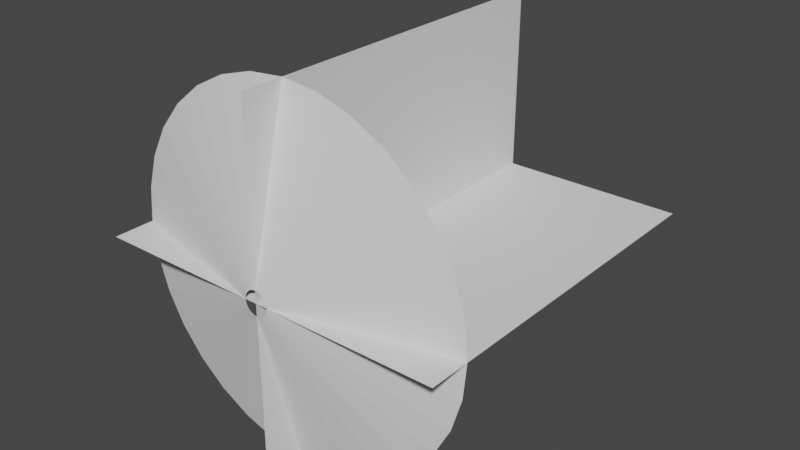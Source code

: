 # Source: Muzzleflash.blend  (saved by Blender 2.92.15; exported with 4.5.12 LTS)
import bpy
from mathutils import Matrix  # noqa: F401  (used for matrix-valued properties, if any)

bpy.ops.wm.read_factory_settings(use_empty=True)
scene = bpy.context.scene
scene.name = 'Scene'

# ---- collections
col_collection = bpy.data.collections.new('Collection'); scene.collection.children.link(col_collection)

# ---- world
world_world = bpy.data.worlds.new('World'); scene.world = world_world
world_world.use_nodes = True; world_world.node_tree.nodes.clear()
_N = world_world.node_tree.nodes; _L = world_world.node_tree.links
n0 = _N.new('ShaderNodeOutputWorld'); n0.name = 'World Output'; n0.location = (300, 300)
n1 = _N.new('ShaderNodeBackground'); n1.name = 'Background'; n1.location = (10, 300)
n1.inputs[0].default_value = (0.05088, 0.05088, 0.05088, 1.0)
_L.new(n1.outputs[0], n0.inputs[0])
n0.is_active_output = True
world_world.color = (0.05088, 0.05088, 0.05088)
world_world.use_sun_shadow = False
world_world.sun_shadow_jitter_overblur = 0.0

# ---- meshes
me_circle = bpy.data.meshes.new('Circle')
me_circle.from_pydata([(0.0, 1.0, 0.2291), (-0.1951, 0.9808, 0.2291), (-0.3827, 0.9239, 0.2291), (-0.5556, 0.8315, 0.2291), (-0.7071, 0.7071, 0.2291), (-0.8315, 0.5556, 0.2291), (-0.9239, 0.3827, 0.2291), (-0.9808, 0.1951, 0.2291), (-1.0, 7.55e-08, 0.2291), (-0.9808, -0.1951, 0.2291), (-0.9239, -0.3827, 0.2291), (-0.8315, -0.5556, 0.2291), (-0.7071, -0.7071, 0.2291), (-0.5556, -0.8315, 0.2291), (-0.3827, -0.9239, 0.2291), (-0.1951, -0.9808, 0.2291), (3.258e-07, -1.0, 0.2291), (0.1951, -0.9808, 0.2291), (0.3827, -0.9239, 0.2291), (0.5556, -0.8315, 0.2291), (0.7071, -0.7071, 0.2291), (0.8315, -0.5556, 0.2291), (0.9239, -0.3827, 0.2291), (0.9808, -0.1951, 0.2291), (1.0, 9.656e-07, 0.2291), (0.9808, 0.1951, 0.2291), (0.9239, 0.3827, 0.2291), (0.8315, 0.5556, 0.2291), (0.7071, 0.7071, 0.2291), (0.5556, 0.8315, 0.2291), (0.3827, 0.9239, 0.2291), (0.1951, 0.9808, 0.2291), (-1.108e-07, 0.06725, 0.0), (-0.01312, 0.06595, 0.0), (-0.02573, 0.06213, 0.0), (-0.03736, 0.05591, 0.0), (-0.04755, 0.04755, 0.0), (-0.05591, 0.03736, 0.0), (-0.06213, 0.02573, 0.0), (-0.06595, 0.01312, 0.0), (-0.06725, 2.848e-07, 0.0), (-0.06595, -0.01312, 0.0), (-0.06213, -0.02573, 0.0), (-0.05591, -0.03736, 0.0), (-0.04755, -0.04755, 0.0), (-0.03736, -0.05591, 0.0), (-0.02573, -0.06213, 0.0), (-0.01312, -0.06595, 0.0), (-8.885e-08, -0.06725, 0.0), (0.01312, -0.06595, 0.0), (0.02573, -0.06213, 0.0), (0.03736, -0.05591, 0.0), (0.04755, -0.04755, 0.0), (0.05591, -0.03736, 0.0), (0.06213, -0.02573, 0.0), (0.06595, -0.01312, 0.0), (0.06725, 3.447e-07, 0.0), (0.06595, 0.01312, 0.0), (0.06213, 0.02573, 0.0), (0.05591, 0.03736, 0.0), (0.04755, 0.04755, 0.0), (0.03736, 0.05591, 0.0), (0.02573, 0.06213, 0.0), (0.01312, 0.06595, 0.0), (-0.1092, 0.5491, 0.12), (-0.2142, 0.5172, 0.12), (0.3959, 0.3959, 0.12), (0.311, 0.4655, 0.12), (-0.1092, -0.5491, 0.12), (1.301e-07, -0.5598, 0.12), (-0.311, 0.4655, 0.12), (0.2142, 0.5172, 0.12), (0.1092, -0.5491, 0.12), (-0.3959, 0.3959, 0.12), (0.1092, 0.5491, 0.12), (0.2142, -0.5172, 0.12), (-0.4655, 0.311, 0.12), (-5.227e-08, 0.5598, 0.12), (0.311, -0.4655, 0.12), (-0.5172, 0.2142, 0.12), (0.3959, -0.3959, 0.12), (-0.5491, 0.1092, 0.12), (0.4655, -0.311, 0.12), (-0.5598, 1.743e-07, 0.12), (0.5172, -0.2142, 0.12), (-0.5491, -0.1092, 0.12), (0.5491, -0.1092, 0.12), (-0.5172, -0.2142, 0.12), (0.5598, 6.726e-07, 0.12), (-0.4655, -0.311, 0.12), (0.5491, 0.1092, 0.12), (-0.3959, -0.3959, 0.12), (0.5172, 0.2142, 0.12), (-0.311, -0.4655, 0.12), (0.4655, 0.311, 0.12), (-0.2142, -0.5172, 0.12)], [], [(65, 64, 33, 34), (67, 66, 60, 61), (69, 68, 47, 48), (70, 65, 34, 35), (71, 67, 61, 62), (72, 69, 48, 49), (73, 70, 35, 36), (74, 71, 62, 63), (75, 72, 49, 50), (76, 73, 36, 37), (77, 74, 63, 32), (78, 75, 50, 51), (79, 76, 37, 38), (80, 78, 51, 52), (81, 79, 38, 39), (82, 80, 52, 53), (83, 81, 39, 40), (84, 82, 53, 54), (85, 83, 40, 41), (86, 84, 54, 55), (87, 85, 41, 42), (88, 86, 55, 56), (89, 87, 42, 43), (90, 88, 56, 57), (91, 89, 43, 44), (92, 90, 57, 58), (93, 91, 44, 45), (94, 92, 58, 59), (95, 93, 45, 46), (64, 77, 32, 33), (66, 94, 59, 60), (68, 95, 46, 47), (15, 14, 95, 68), (28, 27, 94, 66), (1, 0, 77, 64), (14, 13, 93, 95), (27, 26, 92, 94), (13, 12, 91, 93), (26, 25, 90, 92), (12, 11, 89, 91), (25, 24, 88, 90), (11, 10, 87, 89), (24, 23, 86, 88), (10, 9, 85, 87), (23, 22, 84, 86), (9, 8, 83, 85), (22, 21, 82, 84), (8, 7, 81, 83), (21, 20, 80, 82), (7, 6, 79, 81), (20, 19, 78, 80), (6, 5, 76, 79), (19, 18, 75, 78), (0, 31, 74, 77), (5, 4, 73, 76), (18, 17, 72, 75), (31, 30, 71, 74), (4, 3, 70, 73), (17, 16, 69, 72), (30, 29, 67, 71), (3, 2, 65, 70), (16, 15, 68, 69), (29, 28, 66, 67), (2, 1, 64, 65)])
_uv = me_circle.uv_layers.new(name='UVMap')
_uv.uv.foreach_set('vector', [0.7794, 0.5294, 0.8105, 0.5296, 0.8094, 0.001442, 0.7784, 0.001297, 0.9346, 0.5301, 0.9657, 0.5303, 0.9646, 0.002168, 0.9336, 0.002023, 0.3449, 0.5274, 0.3759, 0.5275, 0.3748, -0.000591, 0.3438, -0.0007362, 0.7484, 0.5293, 0.7794, 0.5294, 0.7784, 0.001297, 0.7473, 0.001152, 0.9036, 0.53, 0.9346, 0.5301, 0.9336, 0.002023, 0.9025, 0.001878, 0.3138, 0.5272, 0.3449, 0.5274, 0.3438, -0.0007362, 0.3127, -0.0008816, 0.7173, 0.5291, 0.7484, 0.5293, 0.7473, 0.001152, 0.7163, 0.001006, 0.8725, 0.5298, 0.9036, 0.53, 0.9025, 0.001878, 0.8715, 0.001732, 0.2828, 0.5271, 0.3138, 0.5272, 0.3127, -0.0008816, 0.2817, -0.001027, 0.6863, 0.529, 0.7173, 0.5291, 0.7163, 0.001006, 0.6852, 0.0008612, 0.8415, 0.5297, 0.8725, 0.5298, 0.8715, 0.001732, 0.8404, 0.001587, 0.2517, 0.5269, 0.2828, 0.5271, 0.2817, -0.001027, 0.2507, -0.001172, 0.6553, 0.5288, 0.6863, 0.529, 0.6852, 0.0008612, 0.6542, 0.0007159, 0.2207, 0.5268, 0.2517, 0.5269, 0.2507, -0.001172, 0.2196, -0.001317, 0.6242, 0.5287, 0.6553, 0.5288, 0.6542, 0.0007159, 0.6232, 0.0005707, 0.1897, 0.5266, 0.2207, 0.5268, 0.2196, -0.001317, 0.1886, -0.001463, 0.5932, 0.5285, 0.6242, 0.5287, 0.6232, 0.0005707, 0.5921, 0.0004255, 0.1586, 0.5265, 0.1897, 0.5266, 0.1886, -0.001463, 0.1575, -0.001608, 0.5621, 0.5284, 0.5932, 0.5285, 0.5921, 0.0004255, 0.5611, 0.0002802, 0.1276, 0.5264, 0.1586, 0.5265, 0.1575, -0.001608, 0.1265, -0.001753, 0.5311, 0.5282, 0.5621, 0.5284, 0.5611, 0.0002802, 0.53, 0.000135, 0.09653, 0.5262, 0.1276, 0.5264, 0.1265, -0.001753, 0.09547, -0.001898, 0.5001, 0.5281, 0.5311, 0.5282, 0.53, 0.000135, 0.499, -1.025e-05, 0.06549, 0.5261, 0.09653, 0.5262, 0.09547, -0.001898, 0.06443, -0.002043, 0.469, 0.528, 0.5001, 0.5281, 0.499, -1.025e-05, 0.468, -0.0001554, 0.03445, 0.5259, 0.06549, 0.5261, 0.06443, -0.002043, 0.03339, -0.002189, 0.438, 0.5278, 0.469, 0.528, 0.468, -0.0001554, 0.4369, -0.0003006, 0.003411, 0.5258, 0.03445, 0.5259, 0.03339, -0.002189, 0.002345, -0.002334, 0.4069, 0.5277, 0.438, 0.5278, 0.4369, -0.0003006, 0.4059, -0.0004459, 0.8105, 0.5296, 0.8415, 0.5297, 0.8404, 0.001587, 0.8094, 0.001442, 0.9657, 0.5303, 0.9967, 0.5304, 0.9956, 0.002313, 0.9646, 0.002168, 0.3759, 0.5275, 0.4069, 0.5277, 0.4059, -0.0004459, 0.3748, -0.000591, 0.3768, 0.9994, 0.4079, 0.9996, 0.4069, 0.5277, 0.3759, 0.5275, 0.9666, 1.002, 0.9977, 1.002, 0.9967, 0.5304, 0.9657, 0.5303, 0.8114, 1.001, 0.8425, 1.002, 0.8415, 0.5297, 0.8105, 0.5296, 0.4079, 0.9996, 0.4389, 0.9997, 0.438, 0.5278, 0.4069, 0.5277, 0.004364, 0.9977, 0.0354, 0.9978, 0.03445, 0.5259, 0.003411, 0.5258, 0.4389, 0.9997, 0.47, 0.9999, 0.469, 0.528, 0.438, 0.5278, 0.0354, 0.9978, 0.06645, 0.998, 0.06549, 0.5261, 0.03445, 0.5259, 0.47, 0.9999, 0.501, 1.0, 0.5001, 0.5281, 0.469, 0.528, 0.06645, 0.998, 0.09749, 0.9981, 0.09653, 0.5262, 0.06549, 0.5261, 0.501, 1.0, 0.5321, 1.0, 0.5311, 0.5282, 0.5001, 0.5281, 0.09749, 0.9981, 0.1285, 0.9983, 0.1276, 0.5264, 0.09653, 0.5262, 0.5321, 1.0, 0.5631, 1.0, 0.5621, 0.5284, 0.5311, 0.5282, 0.1285, 0.9983, 0.1596, 0.9984, 0.1586, 0.5265, 0.1276, 0.5264, 0.5631, 1.0, 0.5941, 1.0, 0.5932, 0.5285, 0.5621, 0.5284, 0.1596, 0.9984, 0.1906, 0.9986, 0.1897, 0.5266, 0.1586, 0.5265, 0.5941, 1.0, 0.6252, 1.001, 0.6242, 0.5287, 0.5932, 0.5285, 0.1906, 0.9986, 0.2216, 0.9987, 0.2207, 0.5268, 0.1897, 0.5266, 0.6252, 1.001, 0.6562, 1.001, 0.6553, 0.5288, 0.6242, 0.5287, 0.2216, 0.9987, 0.2527, 0.9988, 0.2517, 0.5269, 0.2207, 0.5268, 0.6562, 1.001, 0.6873, 1.001, 0.6863, 0.529, 0.6553, 0.5288, 0.2527, 0.9988, 0.2837, 0.999, 0.2828, 0.5271, 0.2517, 0.5269, 0.8425, 1.002, 0.8735, 1.002, 0.8725, 0.5298, 0.8415, 0.5297, 0.6873, 1.001, 0.7183, 1.001, 0.7173, 0.5291, 0.6863, 0.529, 0.2837, 0.999, 0.3148, 0.9991, 0.3138, 0.5272, 0.2828, 0.5271, 0.8735, 1.002, 0.9045, 1.002, 0.9036, 0.53, 0.8725, 0.5298, 0.7183, 1.001, 0.7493, 1.001, 0.7484, 0.5293, 0.7173, 0.5291, 0.3148, 0.9991, 0.3458, 0.9993, 0.3449, 0.5274, 0.3138, 0.5272, 0.9045, 1.002, 0.9356, 1.002, 0.9346, 0.5301, 0.9036, 0.53, 0.7493, 1.001, 0.7804, 1.001, 0.7794, 0.5294, 0.7484, 0.5293, 0.3458, 0.9993, 0.3768, 0.9994, 0.3759, 0.5275, 0.3449, 0.5274, 0.9356, 1.002, 0.9666, 1.002, 0.9657, 0.5303, 0.9346, 0.5301, 0.7804, 1.001, 0.8114, 1.001, 0.8105, 0.5296, 0.7794, 0.5294])
me_circle.use_remesh_fix_poles = True
me_circle.use_remesh_preserve_attributes = False
me_circle.use_mirror_vertex_groups = False
me_circle.update()
me_muzzleplanes = bpy.data.meshes.new('MuzzlePlanes')
me_muzzleplanes.from_pydata([(-1.0, 0.0, 0.0), (1.0, 0.0, 0.0), (-1.0, 2.0, 0.0), (1.0, 2.0, 0.0)], [], [(0, 1, 3, 2)])
_uv = me_muzzleplanes.uv_layers.new(name='UVMap')
_uv.uv.foreach_set('vector', [1.0, 0.9998, 0.0001615, 1.0, -0.0001614, 0.0001615, 0.9998, -0.0001614])
me_muzzleplanes.use_remesh_fix_poles = True
me_muzzleplanes.use_remesh_preserve_attributes = False
me_muzzleplanes.use_mirror_vertex_groups = False
me_muzzleplanes.update()
me_muzzleplanes_001 = bpy.data.meshes.new('MuzzlePlanes.001')
me_muzzleplanes_001.from_pydata([(4.371e-08, 0.0, -1.0), (4.371e-08, 2.0, -1.0), (-4.371e-08, 0.0, 1.0), (-4.371e-08, 2.0, 1.0)], [], [(0, 2, 3, 1)])
_uv = me_muzzleplanes_001.uv_layers.new(name='UVMap')
_uv.uv.foreach_set('vector', [1.0, 0.9998, 0.0001615, 1.0, -0.0001614, 0.0001615, 0.9998, -0.0001614])
me_muzzleplanes_001.use_remesh_fix_poles = True
me_muzzleplanes_001.use_remesh_preserve_attributes = False
me_muzzleplanes_001.use_mirror_vertex_groups = False
me_muzzleplanes_001.update()

# ---- objects
ob_muzzlecone = bpy.data.objects.new('Muzzlecone', me_circle)
ob_muzzleplanes = bpy.data.objects.new('MuzzlePlanes', me_muzzleplanes)
ob_muzzleplanes_001 = bpy.data.objects.new('MuzzlePlanes.001', me_muzzleplanes_001)

# ---- transforms, parenting, visibility, modifiers, constraints
ob_muzzlecone.location = (0.0, 0.0, 0.0)
ob_muzzlecone.rotation_euler = (-1.571, -0.0, 0.0)
ob_muzzlecone.lineart.crease_threshold = 0.0
ob_muzzleplanes.location = (0.0, 0.0, 0.0)
ob_muzzleplanes.lineart.crease_threshold = 0.0
ob_muzzleplanes_001.location = (0.0, 0.0, 0.0)
ob_muzzleplanes_001.lineart.crease_threshold = 0.0

# ---- collection membership
col_collection.objects.link(ob_muzzlecone)
col_collection.objects.link(ob_muzzleplanes)
col_collection.objects.link(ob_muzzleplanes_001)

# ---- scene / render settings (as saved in the file)
scene.frame_start = 1; scene.frame_end = 250; scene.frame_set(105)
scene.render.engine = 'BLENDER_EEVEE_NEXT'
scene.cycles.use_denoising = False
scene.cycles.samples = 128
scene.cycles.sampling_pattern = 'TABULATED_SOBOL'
scene.cycles.use_adaptive_sampling = False
scene.cycles.use_light_tree = False
scene.view_settings.view_transform = 'Filmic'
bpy.context.view_layer.update()

# ---- added for rendering (the .blend has no active camera and no usable light): camera, sun
cam_auto = bpy.data.cameras.new('AutoCamera')
cam_auto.lens = 50.0
cam_auto.sensor_width = 36.0
cam_auto.clip_end = 1000.0
ob_auto_camera = bpy.data.objects.new('AutoCamera', cam_auto)
scene.collection.objects.link(ob_auto_camera)
ob_auto_camera.location = (3.20507, -2.84609, 2.56406)
ob_auto_camera.rotation_euler = (1.09748, -7.21219e-08, 0.694738)
scene.camera = ob_auto_camera
light_auto_sun = bpy.data.lights.new('AutoSun', 'SUN')
light_auto_sun.energy = 3.0
light_auto_sun.angle = 0.0523599
ob_auto_sun = bpy.data.objects.new('AutoSun', light_auto_sun)
scene.collection.objects.link(ob_auto_sun)
ob_auto_sun.rotation_euler = (0.872665, 0.174533, 0.523599)
bpy.context.view_layer.update()
